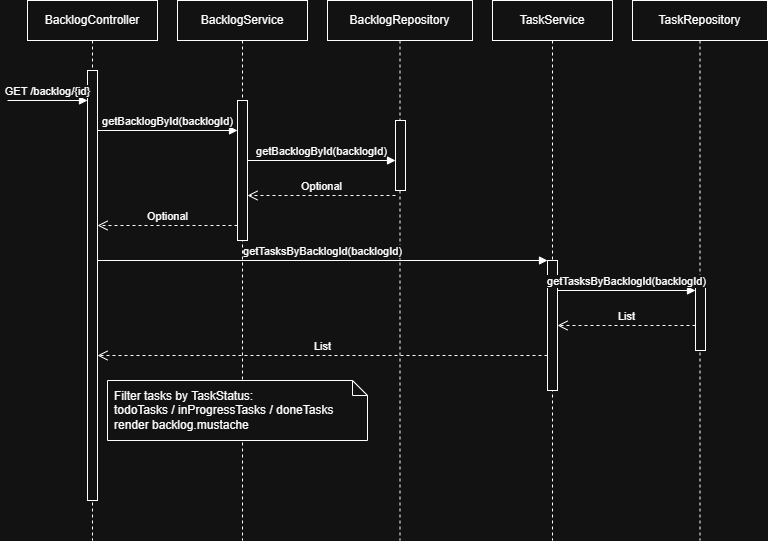

The diagram above was exported from draw.io. Its source (the exported page's mxGraphModel, read from the mxfile embedded in the PNG):
<mxGraphModel dx="1650" dy="992" grid="1" gridSize="10" guides="1" tooltips="1" connect="1" arrows="1" fold="1" page="1" pageScale="1" pageWidth="827" pageHeight="1169" math="0" shadow="0">
  <root>
    <mxCell id="0" />
    <mxCell id="1" parent="0" />
    <mxCell id="ElBRoiuMDEZJIimzVx0z-145" parent="1" style="shape=umlLifeline;perimeter=lifelinePerimeter;whiteSpace=wrap;html=1;container=1;dropTarget=0;collapsible=0;recursiveResize=0;outlineConnect=0;portConstraint=eastwest;newEdgeStyle={&quot;edgeStyle&quot;:&quot;elbowEdgeStyle&quot;,&quot;elbow&quot;:&quot;vertical&quot;,&quot;curved&quot;:0,&quot;rounded&quot;:0};" value="BacklogController" vertex="1">
      <mxGeometry height="540" width="130" x="20" y="60" as="geometry" />
    </mxCell>
    <mxCell id="ElBRoiuMDEZJIimzVx0z-146" parent="ElBRoiuMDEZJIimzVx0z-145" style="html=1;points=[[0,0,0,0,5],[0,1,0,0,-5],[1,0,0,0,5],[1,1,0,0,-5]];perimeter=orthogonalPerimeter;outlineConnect=0;targetShapes=umlLifeline;portConstraint=eastwest;newEdgeStyle={&quot;curved&quot;:0,&quot;rounded&quot;:0};" value="" vertex="1">
      <mxGeometry height="430" width="10" x="60" y="70" as="geometry" />
    </mxCell>
    <mxCell id="ElBRoiuMDEZJIimzVx0z-147" parent="1" style="shape=umlLifeline;perimeter=lifelinePerimeter;whiteSpace=wrap;html=1;container=1;dropTarget=0;collapsible=0;recursiveResize=0;outlineConnect=0;portConstraint=eastwest;newEdgeStyle={&quot;edgeStyle&quot;:&quot;elbowEdgeStyle&quot;,&quot;elbow&quot;:&quot;vertical&quot;,&quot;curved&quot;:0,&quot;rounded&quot;:0};" value="BacklogService" vertex="1">
      <mxGeometry height="540" width="130" x="170" y="60" as="geometry" />
    </mxCell>
    <mxCell id="ElBRoiuMDEZJIimzVx0z-148" parent="ElBRoiuMDEZJIimzVx0z-147" style="html=1;points=[[0,0,0,0,5],[0,1,0,0,-5],[1,0,0,0,5],[1,1,0,0,-5]];perimeter=orthogonalPerimeter;outlineConnect=0;targetShapes=umlLifeline;portConstraint=eastwest;newEdgeStyle={&quot;curved&quot;:0,&quot;rounded&quot;:0};" value="" vertex="1">
      <mxGeometry height="140" width="10" x="60" y="100" as="geometry" />
    </mxCell>
    <mxCell id="ElBRoiuMDEZJIimzVx0z-149" parent="1" style="shape=umlLifeline;perimeter=lifelinePerimeter;whiteSpace=wrap;html=1;container=1;dropTarget=0;collapsible=0;recursiveResize=0;outlineConnect=0;portConstraint=eastwest;newEdgeStyle={&quot;edgeStyle&quot;:&quot;elbowEdgeStyle&quot;,&quot;elbow&quot;:&quot;vertical&quot;,&quot;curved&quot;:0,&quot;rounded&quot;:0};" value="BacklogRepository" vertex="1">
      <mxGeometry height="540" width="145" x="320" y="60" as="geometry" />
    </mxCell>
    <mxCell id="ElBRoiuMDEZJIimzVx0z-150" parent="ElBRoiuMDEZJIimzVx0z-149" style="html=1;points=[[0,0,0,0,5],[0,1,0,0,-5],[1,0,0,0,5],[1,1,0,0,-5]];perimeter=orthogonalPerimeter;outlineConnect=0;targetShapes=umlLifeline;portConstraint=eastwest;newEdgeStyle={&quot;curved&quot;:0,&quot;rounded&quot;:0};" value="" vertex="1">
      <mxGeometry height="70" width="10" x="68" y="120" as="geometry" />
    </mxCell>
    <mxCell id="ElBRoiuMDEZJIimzVx0z-151" parent="1" style="shape=umlLifeline;perimeter=lifelinePerimeter;whiteSpace=wrap;html=1;container=1;dropTarget=0;collapsible=0;recursiveResize=0;outlineConnect=0;portConstraint=eastwest;newEdgeStyle={&quot;edgeStyle&quot;:&quot;elbowEdgeStyle&quot;,&quot;elbow&quot;:&quot;vertical&quot;,&quot;curved&quot;:0,&quot;rounded&quot;:0};" value="TaskService" vertex="1">
      <mxGeometry height="540" width="120" x="485" y="60" as="geometry" />
    </mxCell>
    <mxCell id="ElBRoiuMDEZJIimzVx0z-152" parent="ElBRoiuMDEZJIimzVx0z-151" style="html=1;points=[[0,0,0,0,5],[0,1,0,0,-5],[1,0,0,0,5],[1,1,0,0,-5]];perimeter=orthogonalPerimeter;outlineConnect=0;targetShapes=umlLifeline;portConstraint=eastwest;newEdgeStyle={&quot;curved&quot;:0,&quot;rounded&quot;:0};" value="" vertex="1">
      <mxGeometry height="130" width="10" x="55" y="260" as="geometry" />
    </mxCell>
    <mxCell id="ElBRoiuMDEZJIimzVx0z-153" parent="1" style="shape=umlLifeline;perimeter=lifelinePerimeter;whiteSpace=wrap;html=1;container=1;dropTarget=0;collapsible=0;recursiveResize=0;outlineConnect=0;portConstraint=eastwest;newEdgeStyle={&quot;edgeStyle&quot;:&quot;elbowEdgeStyle&quot;,&quot;elbow&quot;:&quot;vertical&quot;,&quot;curved&quot;:0,&quot;rounded&quot;:0};" value="TaskRepository" vertex="1">
      <mxGeometry height="540" width="135" x="625" y="60" as="geometry" />
    </mxCell>
    <mxCell id="ElBRoiuMDEZJIimzVx0z-154" parent="ElBRoiuMDEZJIimzVx0z-153" style="html=1;points=[[0,0,0,0,5],[0,1,0,0,-5],[1,0,0,0,5],[1,1,0,0,-5]];perimeter=orthogonalPerimeter;outlineConnect=0;targetShapes=umlLifeline;portConstraint=eastwest;newEdgeStyle={&quot;curved&quot;:0,&quot;rounded&quot;:0};" value="" vertex="1">
      <mxGeometry height="65" width="10" x="63" y="285" as="geometry" />
    </mxCell>
    <mxCell id="ElBRoiuMDEZJIimzVx0z-155" edge="1" parent="1" style="html=1;verticalAlign=bottom;endArrow=block;curved=0;rounded=0;" value="GET /backlog/{id}">
      <mxGeometry relative="1" width="80" as="geometry">
        <mxPoint y="160" as="sourcePoint" />
        <mxPoint x="80" y="160" as="targetPoint" />
      </mxGeometry>
    </mxCell>
    <mxCell id="ElBRoiuMDEZJIimzVx0z-156" edge="1" parent="1" style="html=1;verticalAlign=bottom;endArrow=block;curved=0;rounded=0;" value="getBacklogById(backlogId)">
      <mxGeometry relative="1" width="80" as="geometry">
        <mxPoint x="90" y="190" as="sourcePoint" />
        <mxPoint x="230" y="190" as="targetPoint" />
      </mxGeometry>
    </mxCell>
    <mxCell id="ElBRoiuMDEZJIimzVx0z-157" edge="1" parent="1" style="html=1;verticalAlign=bottom;endArrow=block;curved=0;rounded=0;" value="getBacklogById(backlogId)">
      <mxGeometry relative="1" width="80" as="geometry">
        <mxPoint x="240" y="220" as="sourcePoint" />
        <mxPoint x="388" y="220" as="targetPoint" />
      </mxGeometry>
    </mxCell>
    <mxCell id="ElBRoiuMDEZJIimzVx0z-158" edge="1" parent="1" style="html=1;verticalAlign=bottom;endArrow=open;dashed=1;endSize=8;curved=0;rounded=0;" value="Optional&lt;Backlog&gt;">
      <mxGeometry relative="1" as="geometry">
        <mxPoint x="388" y="255" as="sourcePoint" />
        <mxPoint x="240" y="255" as="targetPoint" />
      </mxGeometry>
    </mxCell>
    <mxCell id="ElBRoiuMDEZJIimzVx0z-159" edge="1" parent="1" style="html=1;verticalAlign=bottom;endArrow=open;dashed=1;endSize=8;curved=0;rounded=0;" value="Optional&lt;Backlog&gt;">
      <mxGeometry relative="1" as="geometry">
        <mxPoint x="230" y="285" as="sourcePoint" />
        <mxPoint x="90" y="285" as="targetPoint" />
      </mxGeometry>
    </mxCell>
    <mxCell id="ElBRoiuMDEZJIimzVx0z-160" edge="1" parent="1" style="html=1;verticalAlign=bottom;endArrow=block;curved=0;rounded=0;" value="getTasksByBacklogId(backlogId)">
      <mxGeometry relative="1" width="80" as="geometry">
        <mxPoint x="90" y="320" as="sourcePoint" />
        <mxPoint x="540" y="320" as="targetPoint" />
      </mxGeometry>
    </mxCell>
    <mxCell id="ElBRoiuMDEZJIimzVx0z-161" edge="1" parent="1" style="html=1;verticalAlign=bottom;endArrow=block;curved=0;rounded=0;" value="getTasksByBacklogId(backlogId)">
      <mxGeometry relative="1" width="80" as="geometry">
        <mxPoint x="550" y="350" as="sourcePoint" />
        <mxPoint x="688" y="350" as="targetPoint" />
      </mxGeometry>
    </mxCell>
    <mxCell id="ElBRoiuMDEZJIimzVx0z-162" edge="1" parent="1" style="html=1;verticalAlign=bottom;endArrow=open;dashed=1;endSize=8;curved=0;rounded=0;" value="List&lt;Task&gt;">
      <mxGeometry relative="1" as="geometry">
        <mxPoint x="688" y="385" as="sourcePoint" />
        <mxPoint x="550" y="385" as="targetPoint" />
      </mxGeometry>
    </mxCell>
    <mxCell id="ElBRoiuMDEZJIimzVx0z-163" edge="1" parent="1" style="html=1;verticalAlign=bottom;endArrow=open;dashed=1;endSize=8;curved=0;rounded=0;" value="List&lt;Task&gt;">
      <mxGeometry relative="1" as="geometry">
        <mxPoint x="540" y="415" as="sourcePoint" />
        <mxPoint x="90" y="415" as="targetPoint" />
      </mxGeometry>
    </mxCell>
    <mxCell id="ElBRoiuMDEZJIimzVx0z-164" parent="1" style="shape=note;whiteSpace=wrap;html=1;backgroundOutline=1;size=15;align=left;spacingLeft=5;" value="Filter tasks by TaskStatus:&#10;todoTasks / inProgressTasks / doneTasks&#10;render backlog.mustache" vertex="1">
      <mxGeometry height="60" width="260" x="100" y="440" as="geometry" />
    </mxCell>
  </root>
</mxGraphModel>